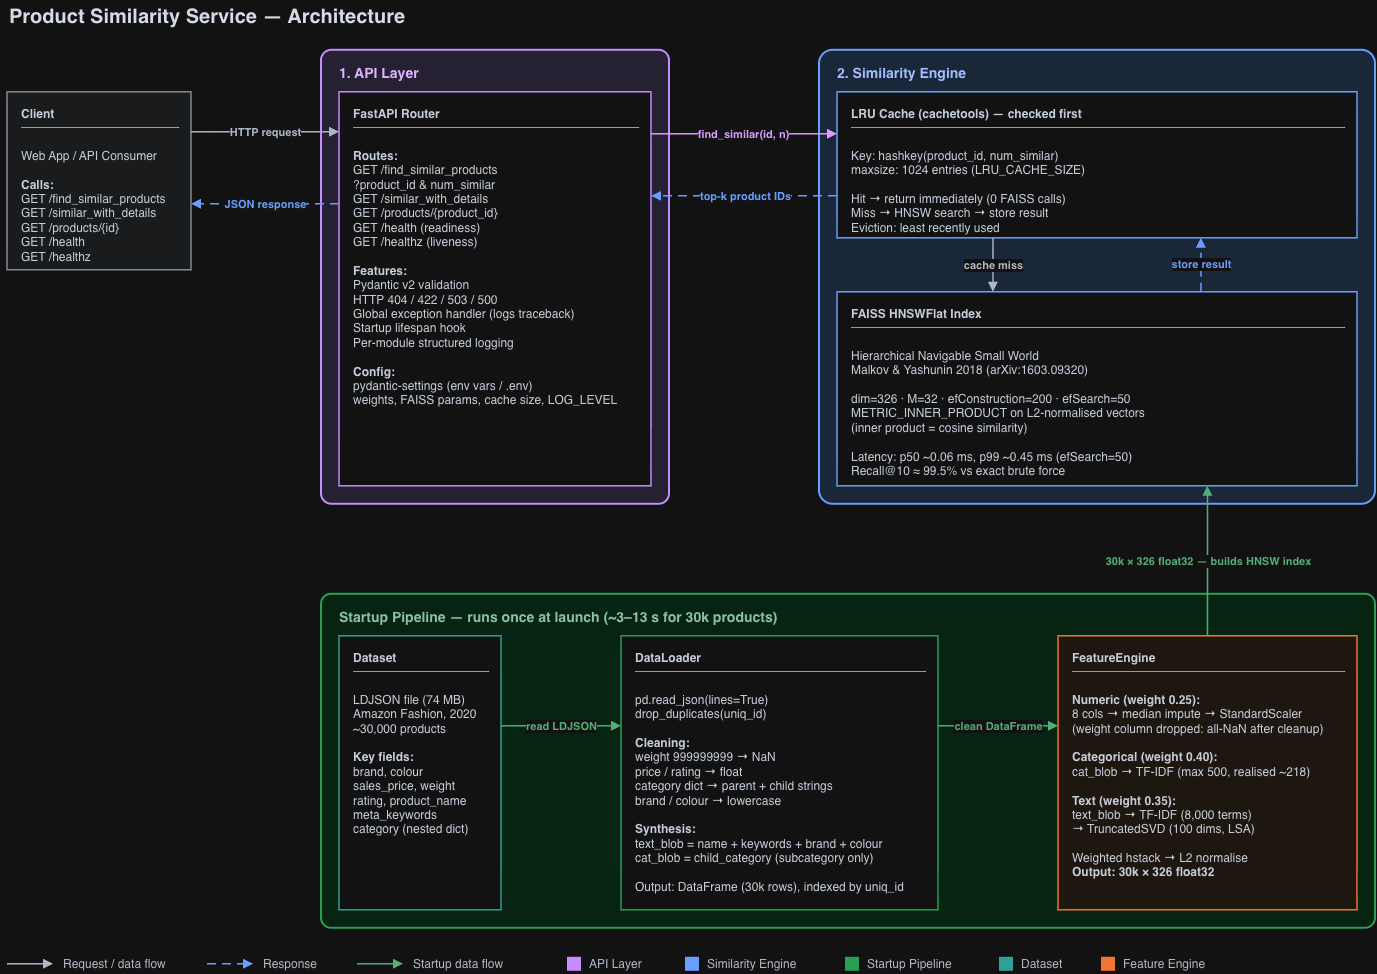

The diagram above was exported from draw.io. Its source (the exported page's mxGraphModel, read from the mxfile embedded in the PNG):
<mxGraphModel dx="1505" dy="1021" grid="0" gridSize="10" guides="1" tooltips="1" connect="1" arrows="1" fold="1" page="1" pageScale="1" pageWidth="1428" pageHeight="1018" background="#FFFFFF" math="0" shadow="0">
  <root>
    <mxCell id="0" />
    <mxCell id="1" parent="0" />
    <mxCell id="title" parent="1" style="text;html=1;align=left;verticalAlign=middle;fontSize=20;fontStyle=1;fontColor=#111827;" value="Product Similarity Service — Architecture" vertex="1">
      <mxGeometry height="32" width="700" x="30" y="14" as="geometry" />
    </mxCell>
    <mxCell id="c_api" parent="1" style="rounded=1;arcSize=3;whiteSpace=wrap;html=1;container=1;collapsible=0;recursiveResize=0;align=left;verticalAlign=top;spacingLeft=16;spacingTop=8;fontStyle=1;fontSize=14;fontColor=#4C1D95;fillColor=#EDE9FE;strokeColor=#7C3AED;strokeWidth=2;" value="1. API Layer" vertex="1">
      <mxGeometry height="454" width="348" x="344" y="64" as="geometry" />
    </mxCell>
    <mxCell id="router" parent="c_api" style="rounded=0;whiteSpace=wrap;html=1;align=left;verticalAlign=top;spacingLeft=12;spacingTop=8;spacingRight=8;fontSize=12;fontColor=#1F2937;fillColor=#FFFFFF;strokeColor=#7C3AED;strokeWidth=1.5;" value="&lt;div style=&quot;width:286px;text-align:left&quot;&gt;&lt;b&gt;FastAPI Router&lt;/b&gt;&lt;br/&gt;&lt;hr size=&quot;1&quot;/&gt;&lt;br/&gt;&lt;b&gt;Routes:&lt;/b&gt;&lt;br/&gt;GET /find_similar_products&lt;br/&gt;    ?product_id &amp;amp; num_similar&lt;br/&gt;GET /similar_with_details&lt;br/&gt;GET /products/{product_id}&lt;br/&gt;GET /health  (readiness)&lt;br/&gt;GET /healthz  (liveness)&lt;br/&gt;&lt;br/&gt;&lt;b&gt;Features:&lt;/b&gt;&lt;br/&gt;Pydantic v2 validation&lt;br/&gt;HTTP 404 / 422 / 503 / 500&lt;br/&gt;Global exception handler (logs traceback)&lt;br/&gt;Startup lifespan hook&lt;br/&gt;Per-module structured logging&lt;br/&gt;&lt;br/&gt;&lt;b&gt;Config:&lt;/b&gt;&lt;br/&gt;pydantic-settings (env vars / .env)&lt;br/&gt;weights, FAISS params, cache size, LOG_LEVEL&lt;/div&gt;" vertex="1">
      <mxGeometry height="394" width="312" x="18" y="42" as="geometry" />
    </mxCell>
    <mxCell id="c_sim" parent="1" style="rounded=1;arcSize=3;whiteSpace=wrap;html=1;container=1;collapsible=0;recursiveResize=0;align=left;verticalAlign=top;spacingLeft=16;spacingTop=8;fontStyle=1;fontSize=14;fontColor=#1E3A8A;fillColor=#DBEAFE;strokeColor=#2563EB;strokeWidth=2;" value="2. Similarity Engine" vertex="1">
      <mxGeometry height="454" width="556" x="842" y="64" as="geometry" />
    </mxCell>
    <mxCell id="lru" parent="c_sim" style="rounded=0;whiteSpace=wrap;html=1;align=left;verticalAlign=top;spacingLeft=12;spacingTop=8;spacingRight=8;fontSize=12;fontColor=#1F2937;fillColor=#FFFFFF;strokeColor=#2563EB;strokeWidth=1.5;" value="&lt;div style=&quot;width:494px;text-align:left&quot;&gt;&lt;b&gt;LRU Cache (cachetools) — checked first&lt;/b&gt;&lt;br/&gt;&lt;hr size=&quot;1&quot;/&gt;&lt;br/&gt;Key: hashkey(product_id, num_similar)&lt;br/&gt;maxsize: 1024 entries (LRU_CACHE_SIZE)&lt;br/&gt;&lt;br/&gt;Hit  → return immediately (0 FAISS calls)&lt;br/&gt;Miss → HNSW search → store result&lt;br/&gt;Eviction: least recently used&lt;/div&gt;" vertex="1">
      <mxGeometry height="146" width="520" x="18" y="42" as="geometry" />
    </mxCell>
    <mxCell id="faiss" parent="c_sim" style="rounded=0;whiteSpace=wrap;html=1;align=left;verticalAlign=top;spacingLeft=12;spacingTop=8;spacingRight=8;fontSize=12;fontColor=#1F2937;fillColor=#FFFFFF;strokeColor=#2563EB;strokeWidth=1.5;" value="&lt;div style=&quot;width:494px;text-align:left&quot;&gt;&lt;b&gt;FAISS HNSWFlat Index&lt;/b&gt;&lt;br/&gt;&lt;hr size=&quot;1&quot;/&gt;&lt;br/&gt;Hierarchical Navigable Small World&lt;br/&gt;Malkov &amp;amp; Yashunin 2018 (arXiv:1603.09320)&lt;br/&gt;&lt;br/&gt;dim=326  ·  M=32  ·  efConstruction=200  ·  efSearch=50&lt;br/&gt;METRIC_INNER_PRODUCT on L2-normalised vectors&lt;br/&gt;(inner product = cosine similarity)&lt;br/&gt;&lt;br/&gt;Latency: p50 ~0.06 ms, p99 ~0.45 ms (efSearch=50)&lt;br/&gt;Recall@10 ≈ 99.5% vs exact brute force&lt;/div&gt;" vertex="1">
      <mxGeometry height="194" width="520" x="18" y="242" as="geometry" />
    </mxCell>
    <mxCell id="c_start" parent="1" style="rounded=1;arcSize=3;whiteSpace=wrap;html=1;container=1;collapsible=0;recursiveResize=0;align=left;verticalAlign=top;spacingLeft=16;spacingTop=8;fontStyle=1;fontSize=14;fontColor=#14532D;fillColor=#DCFCE7;strokeColor=#16A34A;strokeWidth=2;" value="Startup Pipeline — runs once at launch (~3–13 s for 30k products)" vertex="1">
      <mxGeometry height="334" width="1054" x="344" y="608" as="geometry" />
    </mxCell>
    <mxCell id="dataset" parent="c_start" style="rounded=0;whiteSpace=wrap;html=1;align=left;verticalAlign=top;spacingLeft=12;spacingTop=8;spacingRight=8;fontSize=12;fontColor=#1F2937;fillColor=#FFFFFF;strokeColor=#0D9488;strokeWidth=1.5;" value="&lt;div style=&quot;width:136px;text-align:left&quot;&gt;&lt;b&gt;Dataset&lt;/b&gt;&lt;br/&gt;&lt;hr size=&quot;1&quot;/&gt;&lt;br/&gt;LDJSON file (74 MB)&lt;br/&gt;Amazon Fashion, 2020&lt;br/&gt;~30,000 products&lt;br/&gt;&lt;br/&gt;&lt;b&gt;Key fields:&lt;/b&gt;&lt;br/&gt;brand, colour&lt;br/&gt;sales_price, weight&lt;br/&gt;rating, product_name&lt;br/&gt;meta_keywords&lt;br/&gt;category (nested dict)&lt;/div&gt;" vertex="1">
      <mxGeometry height="274" width="162" x="18" y="42" as="geometry" />
    </mxCell>
    <mxCell id="loader" parent="c_start" style="rounded=0;whiteSpace=wrap;html=1;align=left;verticalAlign=top;spacingLeft=12;spacingTop=8;spacingRight=8;fontSize=12;fontColor=#1F2937;fillColor=#FFFFFF;strokeColor=#16A34A;strokeWidth=1.5;" value="&lt;div style=&quot;width:291px;text-align:left&quot;&gt;&lt;b&gt;DataLoader&lt;/b&gt;&lt;br/&gt;&lt;hr size=&quot;1&quot;/&gt;&lt;br/&gt;pd.read_json(lines=True)&lt;br/&gt;drop_duplicates(uniq_id)&lt;br/&gt;&lt;br/&gt;&lt;b&gt;Cleaning:&lt;/b&gt;&lt;br/&gt;weight 999999999 → NaN&lt;br/&gt;price / rating → float&lt;br/&gt;category dict → parent + child strings&lt;br/&gt;brand / colour → lowercase&lt;br/&gt;&lt;br/&gt;&lt;b&gt;Synthesis:&lt;/b&gt;&lt;br/&gt;text_blob = name + keywords + brand + colour&lt;br/&gt;cat_blob = child_category (subcategory only)&lt;br/&gt;&lt;br/&gt;Output: DataFrame (30k rows), indexed by uniq_id&lt;/div&gt;" vertex="1">
      <mxGeometry height="274" width="317" x="300" y="42" as="geometry" />
    </mxCell>
    <mxCell id="fe" parent="c_start" style="rounded=0;whiteSpace=wrap;html=1;align=left;verticalAlign=top;spacingLeft=12;spacingTop=8;spacingRight=8;fontSize=12;fontColor=#1F2937;fillColor=#FFF7ED;strokeColor=#EA580C;strokeWidth=1.5;" value="&lt;div style=&quot;width:273px;text-align:left&quot;&gt;&lt;b&gt;FeatureEngine&lt;/b&gt;&lt;br/&gt;&lt;hr size=&quot;1&quot;/&gt;&lt;br/&gt;&lt;b&gt;Numeric (weight 0.25):&lt;/b&gt;&lt;br/&gt;8 cols → median impute → StandardScaler&lt;br/&gt;(weight column dropped: all-NaN after cleanup)&lt;br/&gt;&lt;br/&gt;&lt;b&gt;Categorical (weight 0.40):&lt;/b&gt;&lt;br/&gt;cat_blob → TF-IDF (max 500, realised ~218)&lt;br/&gt;&lt;br/&gt;&lt;b&gt;Text (weight 0.35):&lt;/b&gt;&lt;br/&gt;text_blob → TF-IDF (8,000 terms)&lt;br/&gt;→ TruncatedSVD (100 dims, LSA)&lt;br/&gt;&lt;br/&gt;Weighted hstack → L2 normalise&lt;br/&gt;&lt;b&gt;Output: 30k × 326 float32&lt;/b&gt;&lt;/div&gt;" vertex="1">
      <mxGeometry height="274" width="299" x="737" y="42" as="geometry" />
    </mxCell>
    <mxCell id="client" parent="1" style="rounded=0;whiteSpace=wrap;html=1;align=left;verticalAlign=top;spacingLeft=12;spacingTop=8;spacingRight=8;fontSize=12;fontColor=#1F2937;fillColor=#F3F4F6;strokeColor=#6B7280;strokeWidth=1.5;" value="&lt;div style=&quot;width:158px;text-align:left&quot;&gt;&lt;b&gt;Client&lt;/b&gt;&lt;br/&gt;&lt;hr size=&quot;1&quot;/&gt;&lt;br/&gt;Web App / API Consumer&lt;br/&gt;&lt;br/&gt;&lt;b&gt;Calls:&lt;/b&gt;&lt;br/&gt;GET /find_similar_products&lt;br/&gt;GET /similar_with_details&lt;br/&gt;GET /products/{id}&lt;br/&gt;GET /health&lt;br/&gt;GET /healthz&lt;/div&gt;" vertex="1">
      <mxGeometry height="178" width="184" x="30" y="106" as="geometry" />
    </mxCell>
    <mxCell id="lg_t1" parent="1" style="text;html=1;align=left;verticalAlign=middle;fontSize=12;fontColor=#374151;" value="Request / data flow" vertex="1">
      <mxGeometry height="20" width="130" x="84" y="968" as="geometry" />
    </mxCell>
    <mxCell id="lg_t2" parent="1" style="text;html=1;align=left;verticalAlign=middle;fontSize=12;fontColor=#374151;" value="Response" vertex="1">
      <mxGeometry height="20" width="80" x="284" y="968" as="geometry" />
    </mxCell>
    <mxCell id="lg_t3" parent="1" style="text;html=1;align=left;verticalAlign=middle;fontSize=12;fontColor=#374151;" value="Startup data flow" vertex="1">
      <mxGeometry height="20" width="120" x="434" y="968" as="geometry" />
    </mxCell>
    <mxCell id="lg_s0" parent="1" style="rounded=0;fillColor=#7C3AED;strokeColor=none;" value="" vertex="1">
      <mxGeometry height="14" width="14" x="590" y="971" as="geometry" />
    </mxCell>
    <mxCell id="lg_n0" parent="1" style="text;html=1;align=left;verticalAlign=middle;fontSize=12;fontColor=#374151;" value="API Layer" vertex="1">
      <mxGeometry height="20" width="76" x="610" y="968" as="geometry" />
    </mxCell>
    <mxCell id="lg_s1" parent="1" style="rounded=0;fillColor=#2563EB;strokeColor=none;" value="" vertex="1">
      <mxGeometry height="14" width="14" x="708" y="971" as="geometry" />
    </mxCell>
    <mxCell id="lg_n1" parent="1" style="text;html=1;align=left;verticalAlign=middle;fontSize=12;fontColor=#374151;" value="Similarity Engine" vertex="1">
      <mxGeometry height="20" width="118" x="728" y="968" as="geometry" />
    </mxCell>
    <mxCell id="lg_s2" parent="1" style="rounded=0;fillColor=#16A34A;strokeColor=none;" value="" vertex="1">
      <mxGeometry height="14" width="14" x="868" y="971" as="geometry" />
    </mxCell>
    <mxCell id="lg_n2" parent="1" style="text;html=1;align=left;verticalAlign=middle;fontSize=12;fontColor=#374151;" value="Startup Pipeline" vertex="1">
      <mxGeometry height="20" width="112" x="888" y="968" as="geometry" />
    </mxCell>
    <mxCell id="lg_s3" parent="1" style="rounded=0;fillColor=#0D9488;strokeColor=none;" value="" vertex="1">
      <mxGeometry height="14" width="14" x="1022" y="971" as="geometry" />
    </mxCell>
    <mxCell id="lg_n3" parent="1" style="text;html=1;align=left;verticalAlign=middle;fontSize=12;fontColor=#374151;" value="Dataset" vertex="1">
      <mxGeometry height="20" width="60" x="1042" y="968" as="geometry" />
    </mxCell>
    <mxCell id="lg_s4" parent="1" style="rounded=0;fillColor=#EA580C;strokeColor=none;" value="" vertex="1">
      <mxGeometry height="14" width="14" x="1124" y="971" as="geometry" />
    </mxCell>
    <mxCell id="lg_n4" parent="1" style="text;html=1;align=left;verticalAlign=middle;fontSize=12;fontColor=#374151;" value="Feature Engine" vertex="1">
      <mxGeometry height="20" width="100" x="1144" y="968" as="geometry" />
    </mxCell>
    <mxCell id="e_req" edge="1" parent="1" source="client" style="edgeStyle=none;html=1;endArrow=block;endFill=1;strokeWidth=1.5;strokeColor=#374151;fontColor=#374151;fontSize=11;fontStyle=1;labelBackgroundColor=#FFFFFF;exitX=1.0000;exitY=0.2247;exitDx=0;exitDy=0;entryX=0.0000;entryY=0.1015;entryDx=0;entryDy=0;" target="router" value="HTTP request">
      <mxGeometry relative="1" as="geometry" />
    </mxCell>
    <mxCell id="e_resp" edge="1" parent="1" source="router" style="edgeStyle=none;html=1;endArrow=block;endFill=1;strokeWidth=1.5;strokeColor=#2563EB;fontColor=#2563EB;fontSize=11;fontStyle=1;labelBackgroundColor=#FFFFFF;exitX=0.0000;exitY=0.2843;exitDx=0;exitDy=0;entryX=1.0000;entryY=0.6292;entryDx=0;entryDy=0;dashed=1;dashPattern=6 4;" target="client" value="JSON response">
      <mxGeometry relative="1" as="geometry" />
    </mxCell>
    <mxCell id="e_find" edge="1" parent="1" source="router" style="edgeStyle=none;html=1;endArrow=block;endFill=1;strokeWidth=1.5;strokeColor=#6D28D9;fontColor=#6D28D9;fontSize=11;fontStyle=1;labelBackgroundColor=#FFFFFF;exitX=1.0000;exitY=0.1066;exitDx=0;exitDy=0;entryX=0.0000;entryY=0.2877;entryDx=0;entryDy=0;" target="lru" value="find_similar(id, n)">
      <mxGeometry relative="1" as="geometry" />
    </mxCell>
    <mxCell id="e_topk" edge="1" parent="1" source="lru" style="edgeStyle=none;html=1;endArrow=block;endFill=1;strokeWidth=1.5;strokeColor=#2563EB;fontColor=#2563EB;fontSize=11;fontStyle=1;labelBackgroundColor=#FFFFFF;exitX=0.0000;exitY=0.7123;exitDx=0;exitDy=0;entryX=1.0000;entryY=0.2640;entryDx=0;entryDy=0;dashed=1;dashPattern=6 4;" target="router" value="top-k product IDs">
      <mxGeometry relative="1" as="geometry" />
    </mxCell>
    <mxCell id="e_miss" edge="1" parent="1" source="lru" style="edgeStyle=none;html=1;endArrow=block;endFill=1;strokeWidth=1.5;strokeColor=#374151;fontColor=#374151;fontSize=11;fontStyle=1;labelBackgroundColor=#FFFFFF;exitX=0.3000;exitY=1.0000;exitDx=0;exitDy=0;entryX=0.3000;entryY=0.0000;entryDx=0;entryDy=0;" target="faiss" value="cache miss">
      <mxGeometry relative="1" as="geometry" />
    </mxCell>
    <mxCell id="e_store" edge="1" parent="1" source="faiss" style="edgeStyle=none;html=1;endArrow=block;endFill=1;strokeWidth=1.5;strokeColor=#2563EB;fontColor=#2563EB;fontSize=11;fontStyle=1;labelBackgroundColor=#FFFFFF;exitX=0.7000;exitY=0.0000;exitDx=0;exitDy=0;entryX=0.7000;entryY=1.0000;entryDx=0;entryDy=0;dashed=1;dashPattern=6 4;" target="lru" value="store result">
      <mxGeometry relative="1" as="geometry" />
    </mxCell>
    <mxCell id="e_read" edge="1" parent="1" source="dataset" style="edgeStyle=none;html=1;endArrow=block;endFill=1;strokeWidth=1.5;strokeColor=#15803D;fontColor=#15803D;fontSize=11;fontStyle=1;labelBackgroundColor=#FFFFFF;exitX=1.0000;exitY=0.3285;exitDx=0;exitDy=0;entryX=0.0000;entryY=0.3285;entryDx=0;entryDy=0;" target="loader" value="read LDJSON">
      <mxGeometry relative="1" as="geometry" />
    </mxCell>
    <mxCell id="e_clean" edge="1" parent="1" source="loader" style="edgeStyle=none;html=1;endArrow=block;endFill=1;strokeWidth=1.5;strokeColor=#15803D;fontColor=#15803D;fontSize=11;fontStyle=1;labelBackgroundColor=#FFFFFF;exitX=1.0000;exitY=0.3285;exitDx=0;exitDy=0;entryX=0.0000;entryY=0.3285;entryDx=0;entryDy=0;" target="fe" value="clean DataFrame">
      <mxGeometry relative="1" as="geometry" />
    </mxCell>
    <mxCell id="e_build" edge="1" parent="1" source="fe" style="edgeStyle=none;html=1;endArrow=block;endFill=1;strokeWidth=1.5;strokeColor=#15803D;fontColor=#15803D;fontSize=11;fontStyle=1;labelBackgroundColor=#FFFFFF;exitX=0.5000;exitY=0.0000;exitDx=0;exitDy=0;entryX=0.7125;entryY=1.0000;entryDx=0;entryDy=0;" target="faiss" value="30k × 326 float32 — builds HNSW index">
      <mxGeometry relative="1" as="geometry" />
    </mxCell>
    <mxCell id="lg_l1" edge="1" parent="1" style="endArrow=block;endFill=1;html=1;strokeWidth=1.5;strokeColor=#374151;" value="">
      <mxGeometry relative="1" as="geometry">
        <mxPoint x="30" y="978" as="sourcePoint" />
        <mxPoint x="76" y="978" as="targetPoint" />
      </mxGeometry>
    </mxCell>
    <mxCell id="lg_l2" edge="1" parent="1" style="endArrow=block;endFill=1;html=1;strokeWidth=1.5;strokeColor=#2563EB;dashed=1;dashPattern=6 4;" value="">
      <mxGeometry relative="1" as="geometry">
        <mxPoint x="230" y="978" as="sourcePoint" />
        <mxPoint x="276" y="978" as="targetPoint" />
      </mxGeometry>
    </mxCell>
    <mxCell id="lg_l3" edge="1" parent="1" style="endArrow=block;endFill=1;html=1;strokeWidth=1.5;strokeColor=#15803D;" value="">
      <mxGeometry relative="1" as="geometry">
        <mxPoint x="380" y="978" as="sourcePoint" />
        <mxPoint x="426" y="978" as="targetPoint" />
      </mxGeometry>
    </mxCell>
  </root>
</mxGraphModel>